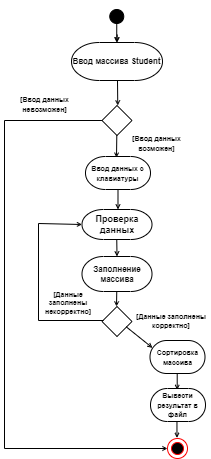

The diagram above was exported from draw.io. Its source (the exported page's mxGraphModel, read from the mxfile embedded in the PNG):
<mxGraphModel dx="813" dy="454" grid="1" gridSize="10" guides="1" tooltips="1" connect="1" arrows="1" fold="1" page="1" pageScale="1" pageWidth="827" pageHeight="1169" math="0" shadow="0">
  <root>
    <mxCell id="0" />
    <mxCell id="1" parent="0" />
    <mxCell id="xs2pYZ4VLkGQYUjKIoL5-26" value="" style="ellipse;html=1;shape=endState;fillColor=#000000;strokeColor=#ff0000;" vertex="1" parent="1">
      <mxGeometry x="503" y="1151" width="20" height="20" as="geometry" />
    </mxCell>
    <mxCell id="xs2pYZ4VLkGQYUjKIoL5-27" value="" style="html=1;verticalAlign=bottom;startArrow=circle;startFill=1;endArrow=open;startSize=6;endSize=3;rounded=0;jumpSize=6;entryX=0.489;entryY=0;entryDx=0;entryDy=0;entryPerimeter=0;" edge="1" parent="1">
      <mxGeometry x="-0.5" y="-10" width="80" relative="1" as="geometry">
        <mxPoint x="452.26" y="721" as="sourcePoint" />
        <mxPoint x="452.2149999999999" y="755" as="targetPoint" />
        <Array as="points">
          <mxPoint x="452.26" y="731" />
        </Array>
        <mxPoint as="offset" />
      </mxGeometry>
    </mxCell>
    <mxCell id="xs2pYZ4VLkGQYUjKIoL5-28" value="&lt;span style=&quot;font-size: 9px&quot;&gt;&lt;b&gt;Проверка данных&lt;/b&gt;&lt;/span&gt;" style="strokeWidth=1;html=1;shape=mxgraph.flowchart.terminator;whiteSpace=wrap;fontSize=8;" vertex="1" parent="1">
      <mxGeometry x="417.5" y="922" width="70" height="30" as="geometry" />
    </mxCell>
    <mxCell id="xs2pYZ4VLkGQYUjKIoL5-29" value="" style="endArrow=open;endFill=1;endSize=3;html=1;rounded=0;fontSize=9;entryX=0.477;entryY=0.036;entryDx=0;entryDy=0;entryPerimeter=0;" edge="1" parent="1" source="xs2pYZ4VLkGQYUjKIoL5-34" target="xs2pYZ4VLkGQYUjKIoL5-32">
      <mxGeometry width="160" relative="1" as="geometry">
        <mxPoint x="500.21" y="863" as="sourcePoint" />
        <mxPoint x="497" y="873" as="targetPoint" />
      </mxGeometry>
    </mxCell>
    <mxCell id="xs2pYZ4VLkGQYUjKIoL5-30" value="" style="endArrow=open;endFill=1;endSize=3;html=1;rounded=0;fontSize=9;entryX=0.5;entryY=0;entryDx=0;entryDy=0;entryPerimeter=0;exitX=0.5;exitY=1;exitDx=0;exitDy=0;exitPerimeter=0;" edge="1" parent="1" target="xs2pYZ4VLkGQYUjKIoL5-35">
      <mxGeometry width="160" relative="1" as="geometry">
        <mxPoint x="452.76" y="747" as="sourcePoint" />
        <mxPoint x="452.76" y="767" as="targetPoint" />
      </mxGeometry>
    </mxCell>
    <mxCell id="xs2pYZ4VLkGQYUjKIoL5-31" value="" style="endArrow=open;endFill=1;endSize=3;html=1;rounded=0;fontSize=9;entryX=0;entryY=0.5;entryDx=0;entryDy=0;" edge="1" parent="1" source="xs2pYZ4VLkGQYUjKIoL5-34" target="xs2pYZ4VLkGQYUjKIoL5-26">
      <mxGeometry width="160" relative="1" as="geometry">
        <mxPoint x="405.5" y="863" as="sourcePoint" />
        <mxPoint x="408.5" y="874" as="targetPoint" />
        <Array as="points">
          <mxPoint x="340" y="833" />
          <mxPoint x="340" y="1161" />
        </Array>
      </mxGeometry>
    </mxCell>
    <mxCell id="xs2pYZ4VLkGQYUjKIoL5-32" value="&lt;span style=&quot;font-size: 7px&quot;&gt;&lt;b&gt;Ввод данных с клавиатуры&lt;/b&gt;&lt;/span&gt;" style="strokeWidth=1;html=1;shape=mxgraph.flowchart.terminator;whiteSpace=wrap;fontSize=8;" vertex="1" parent="1">
      <mxGeometry x="421" y="869" width="65" height="33" as="geometry" />
    </mxCell>
    <mxCell id="xs2pYZ4VLkGQYUjKIoL5-33" value="" style="endArrow=open;endFill=1;endSize=3;html=1;rounded=0;fontSize=9;entryX=0.5;entryY=0;entryDx=0;entryDy=0;entryPerimeter=0;exitX=0.5;exitY=1;exitDx=0;exitDy=0;exitPerimeter=0;" edge="1" parent="1" target="xs2pYZ4VLkGQYUjKIoL5-38">
      <mxGeometry width="160" relative="1" as="geometry">
        <mxPoint x="452.26" y="952" as="sourcePoint" />
        <mxPoint x="452.26" y="972" as="targetPoint" />
      </mxGeometry>
    </mxCell>
    <mxCell id="xs2pYZ4VLkGQYUjKIoL5-34" value="" style="rhombus;whiteSpace=wrap;html=1;fontSize=8;" vertex="1" parent="1">
      <mxGeometry x="437.5" y="818" width="30" height="30" as="geometry" />
    </mxCell>
    <mxCell id="xs2pYZ4VLkGQYUjKIoL5-35" value="&lt;b&gt;Ввод массива Student&lt;/b&gt;" style="strokeWidth=1;html=1;shape=mxgraph.flowchart.terminator;whiteSpace=wrap;fontSize=8;" vertex="1" parent="1">
      <mxGeometry x="407" y="755" width="91" height="38" as="geometry" />
    </mxCell>
    <mxCell id="xs2pYZ4VLkGQYUjKIoL5-36" value="" style="endArrow=open;endFill=1;endSize=3;html=1;rounded=0;fontSize=9;entryX=0.5;entryY=0;entryDx=0;entryDy=0;entryPerimeter=0;" edge="1" parent="1">
      <mxGeometry width="160" relative="1" as="geometry">
        <mxPoint x="453" y="793" as="sourcePoint" />
        <mxPoint x="453.26" y="818" as="targetPoint" />
      </mxGeometry>
    </mxCell>
    <mxCell id="xs2pYZ4VLkGQYUjKIoL5-37" value="&lt;font style=&quot;font-size: 7px&quot;&gt;&lt;b&gt;[Ввод данных возможен]&lt;/b&gt;&lt;/font&gt;" style="text;html=1;strokeColor=none;fillColor=none;align=center;verticalAlign=middle;whiteSpace=wrap;rounded=0;fontSize=8;" vertex="1" parent="1">
      <mxGeometry x="459" y="841" width="67" height="30" as="geometry" />
    </mxCell>
    <mxCell id="xs2pYZ4VLkGQYUjKIoL5-38" value="&lt;b&gt;Заполнение массива&lt;/b&gt;" style="strokeWidth=1;html=1;shape=mxgraph.flowchart.terminator;whiteSpace=wrap;fontSize=8;" vertex="1" parent="1">
      <mxGeometry x="417.5" y="969" width="70" height="35" as="geometry" />
    </mxCell>
    <mxCell id="xs2pYZ4VLkGQYUjKIoL5-39" value="" style="endArrow=open;endFill=1;endSize=3;html=1;rounded=0;fontSize=9;exitX=0.5;exitY=1;exitDx=0;exitDy=0;exitPerimeter=0;" edge="1" parent="1">
      <mxGeometry width="160" relative="1" as="geometry">
        <mxPoint x="452.26" y="1004" as="sourcePoint" />
        <mxPoint x="452" y="1019" as="targetPoint" />
      </mxGeometry>
    </mxCell>
    <mxCell id="xs2pYZ4VLkGQYUjKIoL5-40" value="&lt;font style=&quot;font-size: 7px&quot;&gt;&lt;b&gt;[Ввод данных невозможен]&lt;/b&gt;&lt;/font&gt;" style="text;html=1;strokeColor=none;fillColor=none;align=center;verticalAlign=middle;whiteSpace=wrap;rounded=0;fontSize=8;" vertex="1" parent="1">
      <mxGeometry x="347" y="802" width="67" height="30" as="geometry" />
    </mxCell>
    <mxCell id="xs2pYZ4VLkGQYUjKIoL5-41" value="" style="endArrow=open;endFill=1;endSize=3;html=1;rounded=0;fontSize=9;entryX=0.5;entryY=0;entryDx=0;entryDy=0;entryPerimeter=0;exitX=0.5;exitY=1;exitDx=0;exitDy=0;exitPerimeter=0;" edge="1" parent="1" source="xs2pYZ4VLkGQYUjKIoL5-32">
      <mxGeometry width="160" relative="1" as="geometry">
        <mxPoint x="453.23" y="897" as="sourcePoint" />
        <mxPoint x="453.49" y="922" as="targetPoint" />
      </mxGeometry>
    </mxCell>
    <mxCell id="xs2pYZ4VLkGQYUjKIoL5-42" value="" style="strokeWidth=1;html=1;shape=mxgraph.flowchart.decision;whiteSpace=wrap;fontSize=9;" vertex="1" parent="1">
      <mxGeometry x="437.5" y="1019" width="30" height="30" as="geometry" />
    </mxCell>
    <mxCell id="xs2pYZ4VLkGQYUjKIoL5-43" value="&lt;b&gt;&lt;font style=&quot;font-size: 7px&quot;&gt;[Данные заполнены некорректно]&lt;/font&gt;&lt;/b&gt;" style="text;html=1;strokeColor=none;fillColor=none;align=center;verticalAlign=middle;whiteSpace=wrap;rounded=0;fontSize=7;" vertex="1" parent="1">
      <mxGeometry x="369.5" y="1001" width="68" height="30" as="geometry" />
    </mxCell>
    <mxCell id="xs2pYZ4VLkGQYUjKIoL5-44" value="&lt;b&gt;&lt;font style=&quot;font-size: 7px&quot;&gt;[Данные заполнены корректно]&lt;/font&gt;&lt;/b&gt;" style="text;html=1;strokeColor=none;fillColor=none;align=center;verticalAlign=middle;whiteSpace=wrap;rounded=0;fontSize=7;" vertex="1" parent="1">
      <mxGeometry x="467.5" y="1019" width="78" height="30" as="geometry" />
    </mxCell>
    <mxCell id="xs2pYZ4VLkGQYUjKIoL5-45" value="" style="endArrow=open;endFill=1;endSize=3;html=1;rounded=0;fontSize=9;entryX=0.046;entryY=0.224;entryDx=0;entryDy=0;entryPerimeter=0;exitX=0.806;exitY=0.676;exitDx=0;exitDy=0;exitPerimeter=0;" edge="1" parent="1" source="xs2pYZ4VLkGQYUjKIoL5-42" target="xs2pYZ4VLkGQYUjKIoL5-46">
      <mxGeometry width="160" relative="1" as="geometry">
        <mxPoint x="478" y="1033" as="sourcePoint" />
        <mxPoint x="494" y="1052" as="targetPoint" />
      </mxGeometry>
    </mxCell>
    <mxCell id="xs2pYZ4VLkGQYUjKIoL5-46" value="&lt;span style=&quot;font-size: 7px&quot;&gt;&lt;b&gt;Сортировка массива&lt;/b&gt;&lt;/span&gt;" style="strokeWidth=1;html=1;shape=mxgraph.flowchart.terminator;whiteSpace=wrap;fontSize=8;" vertex="1" parent="1">
      <mxGeometry x="485.5" y="1053" width="55" height="33" as="geometry" />
    </mxCell>
    <mxCell id="xs2pYZ4VLkGQYUjKIoL5-47" value="" style="endArrow=open;endFill=1;endSize=3;html=1;rounded=0;fontSize=9;exitX=0.5;exitY=1;exitDx=0;exitDy=0;exitPerimeter=0;" edge="1" parent="1">
      <mxGeometry width="160" relative="1" as="geometry">
        <mxPoint x="512.7099999999998" y="1086" as="sourcePoint" />
        <mxPoint x="512.7099999999998" y="1102.43" as="targetPoint" />
      </mxGeometry>
    </mxCell>
    <mxCell id="xs2pYZ4VLkGQYUjKIoL5-48" value="&lt;font style=&quot;font-size: 7px&quot;&gt;&lt;b&gt;Вывести результат в файл&lt;/b&gt;&lt;/font&gt;" style="strokeWidth=1;html=1;shape=mxgraph.flowchart.terminator;whiteSpace=wrap;fontSize=8;" vertex="1" parent="1">
      <mxGeometry x="486" y="1101" width="55" height="33" as="geometry" />
    </mxCell>
    <mxCell id="xs2pYZ4VLkGQYUjKIoL5-49" value="" style="endArrow=open;endFill=1;endSize=3;html=1;rounded=0;fontSize=9;exitX=0.5;exitY=1;exitDx=0;exitDy=0;exitPerimeter=0;" edge="1" parent="1">
      <mxGeometry width="160" relative="1" as="geometry">
        <mxPoint x="512.4599999999998" y="1134" as="sourcePoint" />
        <mxPoint x="512.4599999999998" y="1150.4299999999998" as="targetPoint" />
      </mxGeometry>
    </mxCell>
    <mxCell id="xs2pYZ4VLkGQYUjKIoL5-50" value="" style="endArrow=open;endFill=1;endSize=3;html=1;rounded=0;fontSize=9;entryX=0;entryY=0.5;entryDx=0;entryDy=0;entryPerimeter=0;" edge="1" parent="1" target="xs2pYZ4VLkGQYUjKIoL5-28">
      <mxGeometry width="160" relative="1" as="geometry">
        <mxPoint x="439" y="1033.0000000000002" as="sourcePoint" />
        <mxPoint x="389" y="940" as="targetPoint" />
        <Array as="points">
          <mxPoint x="374" y="1033" />
          <mxPoint x="374" y="936" />
        </Array>
      </mxGeometry>
    </mxCell>
  </root>
</mxGraphModel>